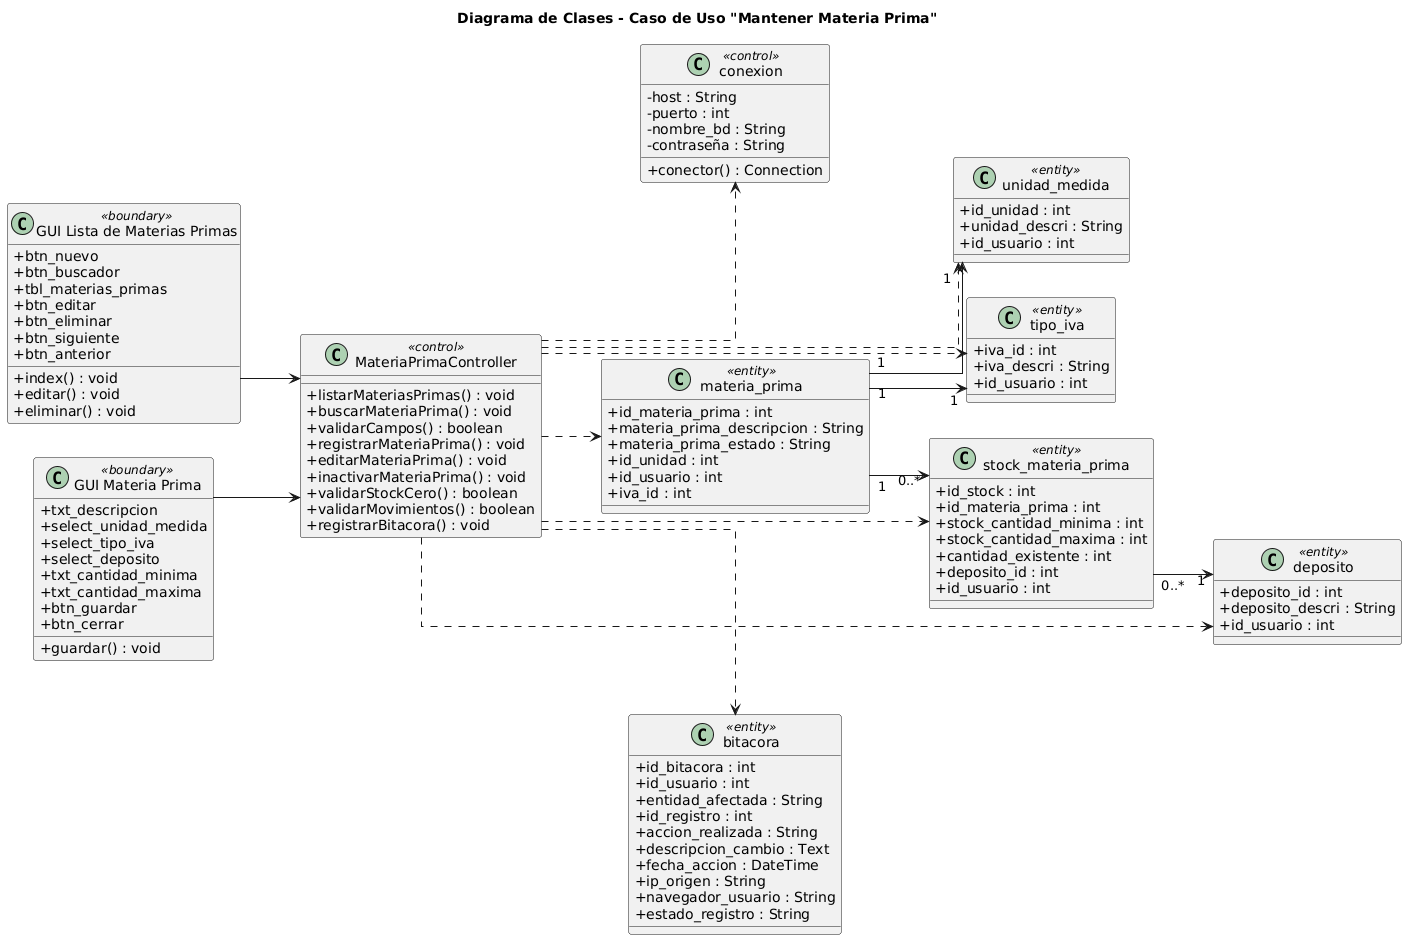

The diagram above was rendered by PlantUML. Its source (embedded in the PNG):
@startuml
skinparam classAttributeIconSize 0
skinparam linetype ortho
left to right direction

title Diagrama de Clases - Caso de Uso "Mantener Materia Prima"

class "GUI Lista de Materias Primas" as GUILista <<boundary>> {
  +btn_nuevo
  +btn_buscador
  +tbl_materias_primas
  +btn_editar
  +btn_eliminar
  +btn_siguiente
  +btn_anterior
  +index() : void
  +editar() : void
  +eliminar() : void
}

class "GUI Materia Prima" as GUIForm <<boundary>> {
  +txt_descripcion
  +select_unidad_medida
  +select_tipo_iva
  +select_deposito
  +txt_cantidad_minima
  +txt_cantidad_maxima
  +btn_guardar
  +btn_cerrar
  +guardar() : void
}

class MateriaPrimaController <<control>> {
  +listarMateriasPrimas() : void
  +buscarMateriaPrima() : void
  +validarCampos() : boolean
  +registrarMateriaPrima() : void
  +editarMateriaPrima() : void
  +inactivarMateriaPrima() : void
  +validarStockCero() : boolean
  +validarMovimientos() : boolean
  +registrarBitacora() : void
}

class conexion <<control>> {
  -host : String
  -puerto : int
  -nombre_bd : String
  -contraseña : String
  +conector() : Connection
}

class materia_prima <<entity>> {
  +id_materia_prima : int
  +materia_prima_descripcion : String
  +materia_prima_estado : String
  +id_unidad : int
  +id_usuario : int
  +iva_id : int
}

class unidad_medida <<entity>> {
  +id_unidad : int
  +unidad_descri : String
  +id_usuario : int
}

class tipo_iva <<entity>> {
  +iva_id : int
  +iva_descri : String
  +id_usuario : int
}

class deposito <<entity>> {
  +deposito_id : int
  +deposito_descri : String
  +id_usuario : int
}

class stock_materia_prima <<entity>> {
  +id_stock : int
  +id_materia_prima : int
  +stock_cantidad_minima : int
  +stock_cantidad_maxima : int
  +cantidad_existente : int
  +deposito_id : int
  +id_usuario : int
}

class bitacora <<entity>> {
  +id_bitacora : int
  +id_usuario : int
  +entidad_afectada : String
  +id_registro : int
  +accion_realizada : String
  +descripcion_cambio : Text
  +fecha_accion : DateTime
  +ip_origen : String
  +navegador_usuario : String
  +estado_registro : String
}

GUILista --> MateriaPrimaController
GUIForm --> MateriaPrimaController

MateriaPrimaController ..> conexion
MateriaPrimaController ..> materia_prima
MateriaPrimaController ..> unidad_medida
MateriaPrimaController ..> tipo_iva
MateriaPrimaController ..> deposito
MateriaPrimaController ..> stock_materia_prima
MateriaPrimaController ..> bitacora

materia_prima "1" --> "1" unidad_medida
materia_prima "1" --> "1" tipo_iva
materia_prima "1" --> "0..*" stock_materia_prima
stock_materia_prima "0..*" --> "1" deposito
@enduml